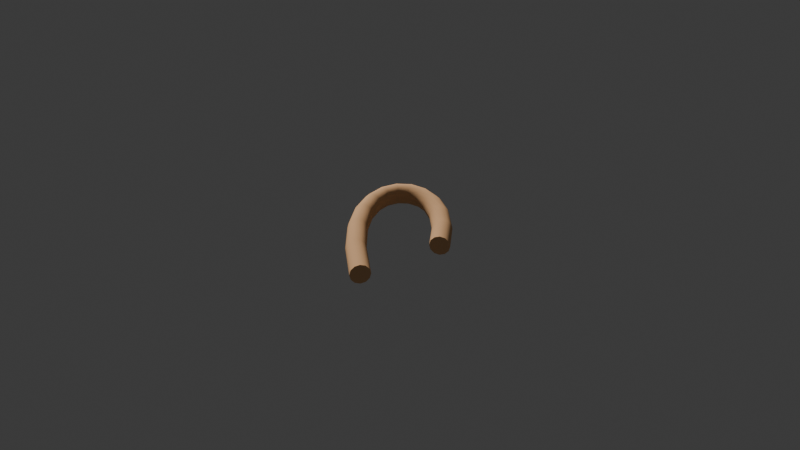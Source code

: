 # Source: carpetStrand.blend  (saved by Blender 4.1.24; exported with 4.5.12 LTS)
import bpy
from mathutils import Matrix  # noqa: F401  (used for matrix-valued properties, if any)

bpy.ops.wm.read_factory_settings(use_empty=True)
scene = bpy.context.scene
scene.name = 'Scene'

# ---- collections
col_collection = bpy.data.collections.new('Collection'); scene.collection.children.link(col_collection)

# ---- materials (node trees are filled in below, after node groups)
mat_material_001 = bpy.data.materials.new('Material.001')
mat_material_001.use_transparent_shadow = False
mat_material_001.diffuse_color = (0.7991, 0.4678, 0.2423, 1.0)
mat_material_001.roughness = 1.0

# ---- material node trees

# ---- world
world_world = bpy.data.worlds.new('World'); scene.world = world_world
world_world.use_nodes = True; world_world.node_tree.nodes.clear()
_N = world_world.node_tree.nodes; _L = world_world.node_tree.links
n0 = _N.new('ShaderNodeOutputWorld'); n0.name = 'World Output'; n0.location = (300, 300)
n1 = _N.new('ShaderNodeBackground'); n1.name = 'Background'; n1.location = (10, 300)
n1.inputs[0].default_value = (0.05088, 0.05088, 0.05088, 1.0)
_L.new(n1.outputs[0], n0.inputs[0])
n0.is_active_output = True
world_world.color = (0.05088, 0.05088, 0.05088)
world_world.use_sun_shadow = False
world_world.sun_shadow_jitter_overblur = 0.0

# ---- cameras
cam_camera = bpy.data.cameras.new('Camera')

# ---- lights
light_point = bpy.data.lights.new('Point', 'POINT')
light_point.transmission_factor = 0.0
light_point.energy = 2011.0
light_point.shadow_maximum_resolution = 0.006
light_point.use_absolute_resolution = True

# ---- curves / text
cu_beziercurve = bpy.data.curves.new('BezierCurve', 'CURVE')
cu_beziercurve.dimensions = '3D'
_sp = cu_beziercurve.splines.new('BEZIER'); _sp.bezier_points.add(1)
_sp.bezier_points.foreach_set('co', [-0.2739, -0.452, 2.668e-07, 0.03509, -0.765, 2.493e-07])
_sp.bezier_points.foreach_set('handle_left', [-0.2845, -1.159, 3.875e-07, 0.3998, 0.1661, 1.454e-07])
_sp.bezier_points.foreach_set('handle_right', [-0.2634, 0.2551, 1.462e-07, -0.3297, -1.696, 3.532e-07])
for _p, _l, _r in zip(_sp.bezier_points, ['ALIGNED', 'ALIGNED'], ['ALIGNED', 'ALIGNED']): _p.handle_left_type = _l; _p.handle_right_type = _r
_sp.order_u = 0
_sp.order_v = 0
cu_beziercurve.materials.append(mat_material_001)
cu_beziercurve.use_path = True
cu_beziercurve.bevel_depth = 0.05
cu_beziercurve.fill_mode = 'FULL'
cu_beziercurve.use_fill_caps = True

# ---- objects
ob_beziercurve_col = bpy.data.objects.new('BezierCurve-col', cu_beziercurve)
ob_point_noimp = bpy.data.objects.new('Point-noimp', light_point)
ob_camera_noimp = bpy.data.objects.new('Camera-noimp', cam_camera)

# ---- transforms, parenting, visibility, modifiers, constraints
ob_beziercurve_col.location = (0.0, 0.0, 0.0)
ob_beziercurve_col.rotation_euler = (3.142, -0.0, 0.0)
ob_beziercurve_col.scale = (0.1941, 0.1941, 0.1941)
ob_point_noimp.location = (0.0, 0.0, 14.85)
ob_point_noimp.hide_render = True
ob_camera_noimp.location = (-0.1876, 0.9393, 0.5286)
ob_camera_noimp.rotation_euler = (1.039, -9.237e-07, 3.34)
ob_camera_noimp.hide_render = True

# ---- collection membership
col_collection.objects.link(ob_beziercurve_col)
col_collection.objects.link(ob_point_noimp)
col_collection.objects.link(ob_camera_noimp)

# ---- scene / render settings (as saved in the file)
scene.camera = ob_camera_noimp
scene.frame_start = 1; scene.frame_end = 250; scene.frame_set(1)
scene.render.engine = 'BLENDER_EEVEE_NEXT'
scene.cycles.sampling_pattern = 'TABULATED_SOBOL'
scene.eevee.ray_tracing_options.trace_max_roughness = 0.0
bpy.context.view_layer.update()

# ---- added for rendering (the .blend has no usable light): sun
light_auto_sun = bpy.data.lights.new('AutoSun', 'SUN')
light_auto_sun.energy = 3.0
light_auto_sun.angle = 0.0523599
ob_auto_sun = bpy.data.objects.new('AutoSun', light_auto_sun)
scene.collection.objects.link(ob_auto_sun)
ob_auto_sun.rotation_euler = (0.872665, 0.174533, 0.523599)
bpy.context.view_layer.update()
